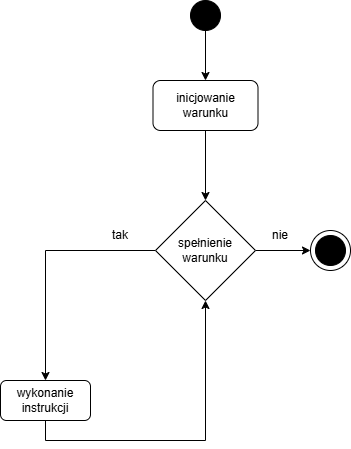

The diagram above was exported from draw.io. Its source (the exported page's mxGraphModel, read from the mxfile embedded in the PNG):
<mxGraphModel dx="879" dy="760" grid="1" gridSize="10" guides="1" tooltips="1" connect="1" arrows="1" fold="1" page="1" pageScale="1" pageWidth="827" pageHeight="1169" background="#ffffff" math="0" shadow="0">
  <root>
    <mxCell id="0" />
    <mxCell id="1" parent="0" />
    <mxCell id="dhBqSPSbOgs0QwDCGBw_-6" edge="1" parent="1" source="old9s47M1B5A5S4rcZrk-1" style="edgeStyle=orthogonalEdgeStyle;rounded=0;orthogonalLoop=1;jettySize=auto;html=1;entryX=0.5;entryY=0;entryDx=0;entryDy=0;" target="dhBqSPSbOgs0QwDCGBw_-3">
      <mxGeometry relative="1" as="geometry" />
    </mxCell>
    <mxCell id="old9s47M1B5A5S4rcZrk-1" parent="1" style="rounded=1;whiteSpace=wrap;html=1;" value="inicjowanie warunku" vertex="1">
      <mxGeometry height="50" width="105" x="232.5" y="150" as="geometry" />
    </mxCell>
    <mxCell id="old9s47M1B5A5S4rcZrk-7" edge="1" parent="1" source="old9s47M1B5A5S4rcZrk-4" style="edgeStyle=orthogonalEdgeStyle;rounded=0;orthogonalLoop=1;jettySize=auto;html=1;entryX=0.5;entryY=0;entryDx=0;entryDy=0;" target="old9s47M1B5A5S4rcZrk-1">
      <mxGeometry relative="1" as="geometry" />
    </mxCell>
    <mxCell id="old9s47M1B5A5S4rcZrk-4" parent="1" style="ellipse;whiteSpace=wrap;html=1;aspect=fixed;fillColor=#000000;" value="" vertex="1">
      <mxGeometry height="30" width="30" x="270" y="70" as="geometry" />
    </mxCell>
    <mxCell id="CMqntZudXqvtQyMn0oih-9" edge="1" parent="1" source="bhUSp_W8E5eFLHTOsSIf-7" style="edgeStyle=orthogonalEdgeStyle;rounded=0;orthogonalLoop=1;jettySize=auto;html=1;entryX=0.5;entryY=1;entryDx=0;entryDy=0;exitX=0.5;exitY=1;exitDx=0;exitDy=0;" target="dhBqSPSbOgs0QwDCGBw_-3">
      <mxGeometry relative="1" as="geometry">
        <mxPoint x="720" y="320" as="sourcePoint" />
        <mxPoint x="125" y="540" as="targetPoint" />
      </mxGeometry>
    </mxCell>
    <mxCell id="bhUSp_W8E5eFLHTOsSIf-7" parent="1" style="rounded=1;whiteSpace=wrap;html=1;" value="wykonanie instrukcji" vertex="1">
      <mxGeometry height="40" width="90" x="80" y="450" as="geometry" />
    </mxCell>
    <mxCell id="bhUSp_W8E5eFLHTOsSIf-20" parent="1" style="text;html=1;whiteSpace=wrap;strokeColor=none;fillColor=none;align=center;verticalAlign=middle;rounded=0;" value="nie" vertex="1">
      <mxGeometry height="30" width="60" x="330" y="290" as="geometry" />
    </mxCell>
    <mxCell id="dhBqSPSbOgs0QwDCGBw_-7" edge="1" parent="1" source="dhBqSPSbOgs0QwDCGBw_-3" style="edgeStyle=orthogonalEdgeStyle;rounded=0;orthogonalLoop=1;jettySize=auto;html=1;entryX=0;entryY=0.5;entryDx=0;entryDy=0;">
      <mxGeometry relative="1" as="geometry">
        <mxPoint x="390" y="320" as="targetPoint" />
      </mxGeometry>
    </mxCell>
    <mxCell id="dhBqSPSbOgs0QwDCGBw_-11" edge="1" parent="1" source="dhBqSPSbOgs0QwDCGBw_-3" style="edgeStyle=orthogonalEdgeStyle;rounded=0;orthogonalLoop=1;jettySize=auto;html=1;" target="bhUSp_W8E5eFLHTOsSIf-7">
      <mxGeometry relative="1" as="geometry" />
    </mxCell>
    <mxCell id="dhBqSPSbOgs0QwDCGBw_-3" parent="1" style="rhombus;whiteSpace=wrap;html=1;" value="spełnienie warunku" vertex="1">
      <mxGeometry height="100" width="100" x="235" y="270" as="geometry" />
    </mxCell>
    <mxCell id="dhBqSPSbOgs0QwDCGBw_-18" connectable="0" parent="1" style="group" value="" vertex="1">
      <mxGeometry height="40" width="40" x="390" y="300" as="geometry" />
    </mxCell>
    <mxCell id="dhBqSPSbOgs0QwDCGBw_-19" parent="dhBqSPSbOgs0QwDCGBw_-18" style="ellipse;whiteSpace=wrap;html=1;aspect=fixed;" value="" vertex="1">
      <mxGeometry height="40" width="40" as="geometry" />
    </mxCell>
    <mxCell id="dhBqSPSbOgs0QwDCGBw_-20" parent="dhBqSPSbOgs0QwDCGBw_-18" style="ellipse;whiteSpace=wrap;html=1;aspect=fixed;fillColor=#000000;" value="" vertex="1">
      <mxGeometry height="30" width="30" x="5" y="5" as="geometry" />
    </mxCell>
    <mxCell id="dhBqSPSbOgs0QwDCGBw_-21" edge="1" parent="dhBqSPSbOgs0QwDCGBw_-18" source="dhBqSPSbOgs0QwDCGBw_-20" style="edgeStyle=orthogonalEdgeStyle;rounded=0;orthogonalLoop=1;jettySize=auto;html=1;exitX=0;exitY=0.5;exitDx=0;exitDy=0;entryX=0.333;entryY=0.5;entryDx=0;entryDy=0;entryPerimeter=0;" target="dhBqSPSbOgs0QwDCGBw_-20">
      <mxGeometry relative="1" as="geometry" />
    </mxCell>
    <mxCell id="dhBqSPSbOgs0QwDCGBw_-23" parent="1" style="text;html=1;whiteSpace=wrap;strokeColor=none;fillColor=none;align=center;verticalAlign=middle;rounded=0;" value="tak" vertex="1">
      <mxGeometry height="30" width="60" x="170" y="290" as="geometry" />
    </mxCell>
  </root>
</mxGraphModel>